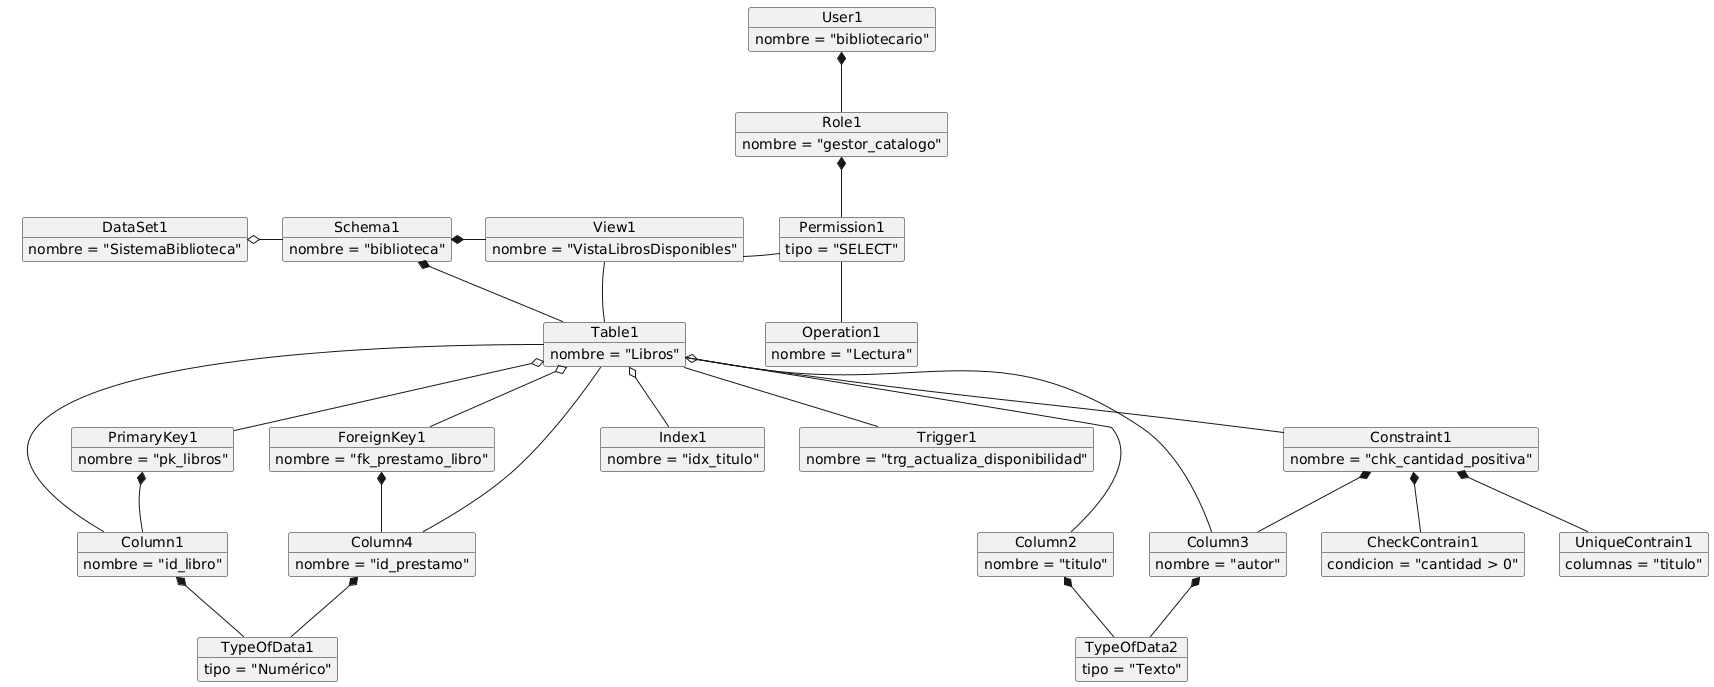

The diagram above was rendered by PlantUML. Its source (embedded in the PNG):
@startuml
hide empty members

' ==== Objetos principales ====

object DataSet1 {
  nombre = "SistemaBiblioteca"
}

object Schema1 {
  nombre = "biblioteca"
}

object View1 {
  nombre = "VistaLibrosDisponibles"
}

object Table1 {
  nombre = "Libros"
}

object User1 {
  nombre = "bibliotecario"
}

object Role1 {
  nombre = "gestor_catalogo"
}

object Permission1 {
  tipo = "SELECT"
}

object Operation1 {
  nombre = "Lectura"
}

object PrimaryKey1 {
  nombre = "pk_libros"
}

object Index1 {
  nombre = "idx_titulo"
}

object Trigger1 {
  nombre = "trg_actualiza_disponibilidad"
}

object Constraint1 {
  nombre = "chk_cantidad_positiva"
}

object ForeignKey1 {
  nombre = "fk_prestamo_libro"
}

object Column1 {
  nombre = "id_libro"
}

object Column2 {
  nombre = "titulo"
}

object Column3 {
  nombre = "autor"
}

object Column4 {
  nombre = "id_prestamo"
}

object TypeOfData1 {
  tipo = "Numérico"
}

object TypeOfData2 {
  tipo = "Texto"
}

object CheckContrain1 {
  condicion = "cantidad > 0"
}

object UniqueContrain1 {
  columnas = "titulo"
}

' ==== Relaciones (mismas del diagrama original) ====

DataSet1 o-right- Schema1
Schema1 *-right- View1
View1 -- Table1
User1 *-- Role1
Role1 *-- Permission1
Permission1 -- Operation1
View1 -- Permission1

Table1 o-- PrimaryKey1
Table1 o-- Index1
Table1 -- Trigger1
Table1 o-- Constraint1
Table1 o-- ForeignKey1
Table1 -left-* Schema1

ForeignKey1 *-- Column4
PrimaryKey1 *-- Column1
Constraint1 *-- Column3

Column1 *-- TypeOfData1
Column2 *-- TypeOfData2
Column3 *-- TypeOfData2
Column4 *-- TypeOfData1
Table1 -- Column1
Table1 -- Column2
Table1 -- Column3
Table1 -- Column4

Constraint1 *-- CheckContrain1
Constraint1 *-- UniqueContrain1

' ==== Posiciones ocultas preservadas ====
Table1 -[hidden]down-> Column1
ForeignKey1 -[hidden]down-> Column1
PrimaryKey1 -[hidden]down-> Column1

Table1 -[hidden]-> View1
Permission1 -[hidden]up-> View1
Permission1 -[hidden]left-> View1
@enduml